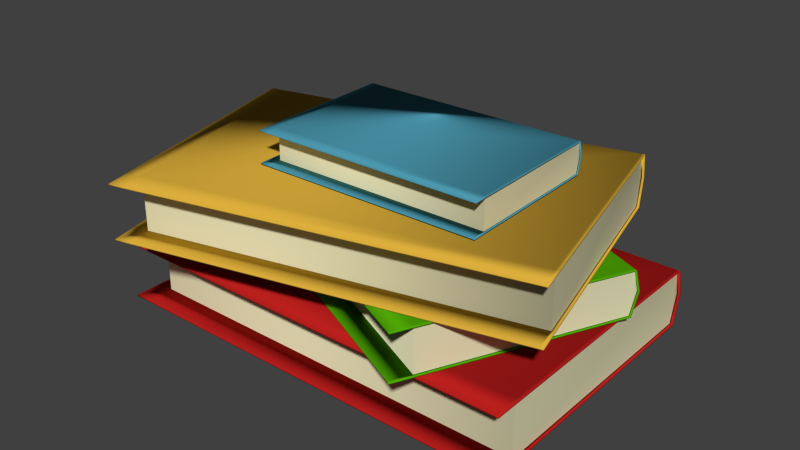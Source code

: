 # Source: books.blend  (saved by Blender 2.73.0; exported with 4.5.12 LTS)
import bpy
from mathutils import Matrix  # noqa: F401  (used for matrix-valued properties, if any)

bpy.ops.wm.read_factory_settings(use_empty=True)
scene = bpy.context.scene
scene.name = 'Scene'

# ---- collections
col_collection_1 = bpy.data.collections.new('Collection 1'); scene.collection.children.link(col_collection_1)

# ---- materials (node trees are filled in below, after node groups)
mat_cover4 = bpy.data.materials.new('Cover4')
mat_cover4.alpha_threshold = 0.0
mat_cover4.use_transparent_shadow = False
mat_cover4.diffuse_color = (0.07338, 0.3167, 0.4292, 1.0)
mat_cover4.roughness = 0.5
mat_paper = bpy.data.materials.new('Paper')
mat_paper.alpha_threshold = 0.0
mat_paper.use_transparent_shadow = False
mat_paper.diffuse_color = (0.8, 0.7592, 0.4845, 1.0)
mat_paper.roughness = 0.5
mat_cover3 = bpy.data.materials.new('Cover3')
mat_cover3.alpha_threshold = 0.0
mat_cover3.use_transparent_shadow = False
mat_cover3.diffuse_color = (0.723, 0.4281, 0.04583, 1.0)
mat_cover3.roughness = 0.5
mat_cover2 = bpy.data.materials.new('Cover2')
mat_cover2.alpha_threshold = 0.0
mat_cover2.use_transparent_shadow = False
mat_cover2.diffuse_color = (0.08062, 0.3844, 0.001981, 1.0)
mat_cover2.roughness = 0.5
mat_cover = bpy.data.materials.new('Cover')
mat_cover.alpha_threshold = 0.0
mat_cover.use_transparent_shadow = False
mat_cover.diffuse_color = (0.4869, 0.01443, 0.01272, 1.0)
mat_cover.roughness = 0.5

# ---- material node trees

# ---- world
world_world = bpy.data.worlds.new('World'); scene.world = world_world
world_world.color = (0.05088, 0.05088, 0.05088)
world_world.use_sun_shadow = False
world_world.sun_shadow_jitter_overblur = 0.0
world_world.cycles.sampling_method = 'MANUAL'
world_world.cycles.sample_map_resolution = 256

# ---- meshes
me_plane_003 = bpy.data.meshes.new('Plane.003')
me_plane_003.from_pydata([(-2.002, -1.0, 0.0), (1.0, -1.0, 0.0), (-2.002, 1.0, 0.0), (1.0, 1.0, 0.0), (-2.002, 1.053, 0.2069), (1.0, 1.053, 0.2069), (-2.002, 1.007, 0.3939), (1.0, 1.007, 0.3939), (-2.002, 1.007, 0.3939), (1.0, 1.007, 0.3939), (-2.002, -0.996, 0.3939), (1.0, -0.996, 0.3939), (-1.882, -1.0, 0.0), (-1.882, 1.0, 0.0), (-1.882, 1.053, 0.2069), (-1.882, 1.007, 0.3939), (-1.882, 1.007, 0.3939), (-1.882, -0.996, 0.3939), (0.9741, -1.0, 0.0), (0.9741, 1.0, 0.0), (0.9741, 1.053, 0.2069), (0.9741, 1.007, 0.3939), (0.9741, 1.007, 0.3939), (0.9741, -0.996, 0.3939), (-2.002, -0.7974, 0.3939), (1.0, -0.7974, 0.3939), (-1.882, -0.7974, 0.3939), (0.9741, -0.7974, 0.3939), (-2.002, -0.8011, 0.0), (1.0, -0.8011, 0.0), (-1.882, -0.8011, 0.0), (0.9741, -0.8011, 0.0), (-2.002, -1.0, -0.01), (1.0, -1.0, -0.01), (-2.002, 1.006, -0.007905), (1.0, 1.006, -0.007905), (-2.002, 1.063, 0.2069), (1.0, 1.063, 0.2069), (-2.002, 1.016, 0.3963), (1.0, 1.016, 0.3963), (-2.002, 1.007, 0.4039), (1.0, 1.007, 0.4039), (-2.002, -0.996, 0.4039), (1.0, -0.996, 0.4039), (-1.882, -1.0, -0.01), (-1.885, 1.006, -0.007421), (-1.886, 1.063, 0.2069), (-1.882, 1.016, 0.3963), (-1.887, 1.007, 0.4025), (-1.882, -0.996, 0.4039), (0.9741, -1.0, -0.01), (0.9775, 1.006, -0.007421), (0.9781, 1.063, 0.2069), (0.9741, 1.016, 0.3963), (0.9791, 1.007, 0.4025), (0.9741, -0.996, 0.4039), (-2.002, -0.7974, 0.4039), (1.0, -0.7974, 0.4039), (-1.884, -0.7997, 0.4033), (0.9764, -0.7997, 0.4033), (-2.002, -0.8011, -0.01), (1.0, -0.8011, -0.01), (-1.884, -0.8034, -0.009429), (0.9764, -0.8034, -0.009429)], [], [(31, 29, 3, 19), (19, 3, 5, 20), (20, 5, 7, 21), (21, 7, 9, 22), (27, 25, 11, 23), (24, 26, 17, 10), (6, 15, 16, 8), (4, 14, 15, 6), (2, 13, 14, 4), (28, 30, 13, 2), (26, 27, 23, 17), (15, 21, 22, 16), (14, 20, 21, 15), (13, 19, 20, 14), (30, 31, 19, 13), (16, 22, 27, 26), (8, 16, 26, 24), (22, 9, 25, 27), (12, 18, 31, 30), (0, 12, 30, 28), (18, 1, 29, 31), (30, 13, 14, 16, 26), (27, 31, 30, 26), (19, 31, 27, 22, 20), (51, 35, 61, 63), (52, 37, 35, 51), (53, 39, 37, 52), (54, 41, 39, 53), (55, 43, 57, 59), (42, 49, 58, 56), (40, 48, 47, 38), (38, 47, 46, 36), (36, 46, 45, 34), (34, 45, 62, 60), (49, 55, 59, 58), (48, 54, 53, 47), (47, 53, 52, 46), (46, 52, 51, 45), (45, 51, 63, 62), (58, 59, 54, 48), (56, 58, 48, 40), (59, 57, 41, 54), (62, 63, 50, 44), (60, 62, 44, 32), (63, 61, 33, 50), (58, 48, 46, 45, 62), (58, 62, 63, 59), (52, 54, 59, 63, 51), (0, 28, 60, 32), (1, 18, 50, 33), (3, 29, 61, 35), (2, 4, 36, 34), (5, 3, 35, 37), (4, 6, 38, 36), (7, 5, 37, 39), (6, 8, 40, 38), (9, 7, 39, 41), (10, 17, 49, 42), (8, 24, 56, 40), (11, 25, 57, 43), (12, 0, 32, 44), (17, 23, 55, 49), (18, 12, 44, 50), (23, 11, 43, 55), (24, 10, 42, 56), (25, 9, 41, 57), (28, 2, 34, 60), (29, 1, 33, 61), (16, 14, 46, 48), (20, 22, 54, 52)])
me_plane_003.polygons.foreach_set('use_smooth', [True] * 70)
me_plane_003.polygons.foreach_set('material_index', [0, 0, 0, 0, 0, 0, 0, 0, 0, 0, 0, 0, 0, 0, 0, 0, 0, 0, 0, 0, 0, 0, 0, 0, 0, 0, 0, 0, 0, 0, 0, 0, 0, 0, 0, 0, 0, 0, 0, 0, 0, 0, 0, 0, 0, 1, 1, 1, 0, 0, 0, 0, 0, 0, 0, 0, 0, 0, 0, 0, 0, 0, 0, 0, 0, 0, 0, 0, 0, 0])
_k = set([(26, 30), (27, 31), (58, 62), (59, 63)])
me_plane_003.attributes.new('sharp_edge', 'BOOLEAN', 'EDGE').data.foreach_set('value', [ (min(e.vertices), max(e.vertices)) in _k for e in me_plane_003.edges])
_uv = me_plane_003.uv_layers.new(name='UVMap')
_uv.uv.foreach_set('vector', [0.2967, 0.9956, 0.2967, 1.0, 0.0, 1.0, 0.0, 0.9957, 0.7291, 0.004317, 0.7291, 0.0, 0.7632, 0.0, 0.7632, 0.004317, 0.7632, 0.004317, 0.7632, 0.0, 0.794, 0.0, 0.794, 0.004317, 0.0, 0.0, 0.0, 0.0, 0.0, 0.0, 0.0, 0.0, 0.6291, 0.5043, 0.6291, 0.5, 0.6618, 0.5, 0.6618, 0.5043, 0.6291, 0.9999, 0.6291, 0.9798, 0.6618, 0.9798, 0.6618, 0.9999, 0.0, 0.0, 0.0, 0.0, 0.0, 0.0, 0.0, 0.0, 0.7632, 0.5, 0.7632, 0.4798, 0.794, 0.4798, 0.794, 0.5, 0.7291, 0.5, 0.7291, 0.4798, 0.7632, 0.4798, 0.7632, 0.5, 0.2967, 0.5, 0.2967, 0.5201, 9.829e-09, 0.5202, 2.949e-08, 0.5, 0.6291, 0.9798, 0.6291, 0.5043, 0.6618, 0.5043, 0.6618, 0.9798, 0.0, 0.0, 0.0, 0.0, 0.0, 0.0, 0.0, 0.0, 0.7632, 0.4798, 0.7632, 0.004317, 0.794, 0.004317, 0.794, 0.4798, 0.7291, 0.4798, 0.7291, 0.004317, 0.7632, 0.004317, 0.7632, 0.4798, 0.2967, 0.5201, 0.2967, 0.9956, 0.0, 0.9957, 9.829e-09, 0.5202, 0.3316, 0.9798, 0.3316, 0.5043, 0.6291, 0.5043, 0.6291, 0.9798, 0.3316, 0.9999, 0.3316, 0.9798, 0.6291, 0.9798, 0.6291, 0.9999, 0.3316, 0.5043, 0.3316, 0.5, 0.6291, 0.5, 0.6291, 0.5043, 0.3295, 0.5201, 0.3295, 0.9956, 0.2967, 0.9956, 0.2967, 0.5201, 0.3295, 0.5, 0.3295, 0.5201, 0.2967, 0.5201, 0.2967, 0.5, 0.3295, 0.9956, 0.3295, 1.0, 0.2967, 1.0, 0.2967, 0.9956, 1.0, 0.5, 1.0, 0.7999, 0.9659, 0.8088, 0.9351, 0.801, 0.9351, 0.5006, 0.8621, 4.963e-08, 0.927, 0.0, 0.927, 0.4755, 0.8621, 0.4755, 0.7288, 0.5104, 0.7288, 0.8103, 0.6638, 0.8097, 0.6638, 0.5093, 0.6947, 0.5015, 0.3317, 0.003743, 0.3316, 2.184e-07, 0.6296, 0.0, 0.63, 0.003926, 0.6936, 0.003654, 0.6936, 0.0, 0.7291, 4.977e-05, 0.729, 0.003793, 0.6624, 0.004361, 0.6624, 4.399e-05, 0.6936, 0.0, 0.6936, 0.003654, 0.001642, 0.4965, 0.001652, 0.5, 1.966e-08, 0.5, 1.966e-08, 0.4957, 0.3316, 0.4956, 0.3316, 0.5, 0.2989, 0.5, 0.2993, 0.496, 0.3316, 0.0, 0.3316, 0.02012, 0.2993, 0.01973, 0.2989, 4.844e-06, 0.001652, 4.875e-05, 0.001642, 0.01934, 0.0, 0.02017, 9.829e-09, 4.462e-05, 0.6624, 0.5, 0.6624, 0.4799, 0.6936, 0.4805, 0.6936, 0.4999, 0.6936, 0.4999, 0.6936, 0.4805, 0.729, 0.4805, 0.7291, 0.5, 0.3316, 0.5, 0.3317, 0.4804, 0.63, 0.4802, 0.6296, 0.5, 0.3316, 0.02012, 0.3316, 0.4956, 0.2993, 0.496, 0.2993, 0.01973, 0.001642, 0.01934, 0.001642, 0.4965, 1.966e-08, 0.4957, 0.0, 0.02017, 0.6624, 0.4799, 0.6624, 0.004361, 0.6936, 0.003654, 0.6936, 0.4805, 0.6936, 0.4805, 0.6936, 0.003654, 0.729, 0.003793, 0.729, 0.4805, 0.3317, 0.4804, 0.3317, 0.003743, 0.63, 0.003926, 0.63, 0.4802, 0.2993, 0.01973, 0.2993, 0.496, 0.001642, 0.4965, 0.001642, 0.01934, 0.2989, 4.844e-06, 0.2993, 0.01973, 0.001642, 0.01934, 0.001652, 4.875e-05, 0.2993, 0.496, 0.2989, 0.5, 0.001652, 0.5, 0.001642, 0.4965, 0.63, 0.4802, 0.63, 0.003926, 0.6624, 0.004317, 0.6624, 0.4798, 0.6296, 0.5, 0.63, 0.4802, 0.6624, 0.4798, 0.6624, 0.5, 0.63, 0.003926, 0.6296, 0.0, 0.6624, 7.94e-08, 0.6624, 0.004317, 0.9951, 0.0005883, 0.9951, 0.3014, 0.9628, 0.3107, 0.9275, 0.3013, 0.927, 0.0, 0.794, 0.0, 0.8621, 2.819e-06, 0.8621, 0.4763, 0.794, 0.4763, 0.9014, 0.5, 0.9336, 0.5093, 0.9336, 0.8101, 0.8656, 0.8107, 0.866, 0.5094, 0.7957, 0.8436, 0.7957, 0.8104, 0.7973, 0.8104, 0.7973, 0.8436, 0.3312, 0.5, 0.3312, 0.5043, 0.3295, 0.5043, 0.3295, 0.5, 0.799, 0.5105, 0.799, 0.8104, 0.7973, 0.8104, 0.7977, 0.5095, 0.7957, 0.5105, 0.7615, 0.5016, 0.7616, 0.5, 0.797, 0.5095, 0.8331, 0.5016, 0.799, 0.5105, 0.7977, 0.5095, 0.8331, 0.5, 0.7615, 0.5016, 0.7307, 0.5094, 0.7303, 0.5078, 0.7616, 0.5, 0.8639, 0.5094, 0.8331, 0.5016, 0.8331, 0.5, 0.8643, 0.5078, 0.7307, 0.5094, 0.7307, 0.5094, 0.7291, 0.5094, 0.7303, 0.5078, 0.8639, 0.5094, 0.8639, 0.5094, 0.8643, 0.5078, 0.8656, 0.5094, 0.9951, 0.5, 0.9951, 0.4798, 0.9967, 0.4798, 0.9967, 0.5, 0.7307, 0.5094, 0.7307, 0.8098, 0.7291, 0.8098, 0.7291, 0.5094, 0.8639, 0.8429, 0.8639, 0.8098, 0.8656, 0.8098, 0.8656, 0.8429, 0.3312, 0.9798, 0.3312, 1.0, 0.3295, 1.0, 0.3295, 0.9798, 0.9951, 0.4798, 0.9951, 0.004317, 0.9967, 0.004317, 0.9967, 0.4798, 0.3312, 0.5043, 0.3312, 0.9798, 0.3295, 0.9798, 0.3295, 0.5043, 0.9951, 0.004317, 0.9951, 0.0, 0.9967, 0.0, 0.9967, 0.004317, 0.7307, 0.8098, 0.7307, 0.8429, 0.7291, 0.8429, 0.7291, 0.8098, 0.8639, 0.8098, 0.8639, 0.5094, 0.8656, 0.5094, 0.8656, 0.8098, 0.7957, 0.8104, 0.7957, 0.5105, 0.797, 0.5095, 0.7973, 0.8104, 0.799, 0.8104, 0.799, 0.8436, 0.7973, 0.8436, 0.7973, 0.8104, 0.9351, 0.801, 0.9659, 0.8088, 0.9659, 0.8103, 0.9336, 0.801, 0.6947, 0.5015, 0.6638, 0.5093, 0.6624, 0.5093, 0.6947, 0.5])
me_plane_003.materials.append(mat_cover4)
me_plane_003.materials.append(mat_paper)
me_plane_003.use_remesh_preserve_volume = False
me_plane_003.use_remesh_preserve_attributes = False
me_plane_003.use_mirror_vertex_groups = False
me_plane_003.update()
me_plane_002 = bpy.data.meshes.new('Plane.002')
me_plane_002.from_pydata([(-2.002, -1.0, 0.0), (1.0, -1.0, 0.0), (-2.002, 1.0, 0.0), (1.0, 1.0, 0.0), (-2.002, 1.053, 0.2069), (1.0, 1.053, 0.2069), (-2.002, 1.007, 0.3939), (1.0, 1.007, 0.3939), (-2.002, 1.007, 0.3939), (1.0, 1.007, 0.3939), (-2.002, -0.996, 0.3939), (1.0, -0.996, 0.3939), (-1.882, -1.0, 0.0), (-1.882, 1.0, 0.0), (-1.882, 1.053, 0.2069), (-1.882, 1.007, 0.3939), (-1.882, 1.007, 0.3939), (-1.882, -0.996, 0.3939), (0.9741, -1.0, 0.0), (0.9741, 1.0, 0.0), (0.9741, 1.053, 0.2069), (0.9741, 1.007, 0.3939), (0.9741, 1.007, 0.3939), (0.9741, -0.996, 0.3939), (-2.002, -0.7974, 0.3939), (1.0, -0.7974, 0.3939), (-1.882, -0.7974, 0.3939), (0.9741, -0.7974, 0.3939), (-2.002, -0.8011, 0.0), (1.0, -0.8011, 0.0), (-1.882, -0.8011, 0.0), (0.9741, -0.8011, 0.0), (-2.002, -1.0, -0.01), (1.0, -1.0, -0.01), (-2.002, 1.006, -0.007905), (1.0, 1.006, -0.007905), (-2.002, 1.063, 0.2069), (1.0, 1.063, 0.2069), (-2.002, 1.016, 0.3963), (1.0, 1.016, 0.3963), (-2.002, 1.007, 0.4039), (1.0, 1.007, 0.4039), (-2.002, -0.996, 0.4039), (1.0, -0.996, 0.4039), (-1.882, -1.0, -0.01), (-1.885, 1.006, -0.007421), (-1.886, 1.063, 0.2069), (-1.882, 1.016, 0.3963), (-1.887, 1.007, 0.4025), (-1.882, -0.996, 0.4039), (0.9741, -1.0, -0.01), (0.9775, 1.006, -0.007421), (0.9781, 1.063, 0.2069), (0.9741, 1.016, 0.3963), (0.9791, 1.007, 0.4025), (0.9741, -0.996, 0.4039), (-2.002, -0.7974, 0.4039), (1.0, -0.7974, 0.4039), (-1.884, -0.7997, 0.4033), (0.9764, -0.7997, 0.4033), (-2.002, -0.8011, -0.01), (1.0, -0.8011, -0.01), (-1.884, -0.8034, -0.009429), (0.9764, -0.8034, -0.009429)], [], [(31, 29, 3, 19), (19, 3, 5, 20), (20, 5, 7, 21), (21, 7, 9, 22), (27, 25, 11, 23), (24, 26, 17, 10), (6, 15, 16, 8), (4, 14, 15, 6), (2, 13, 14, 4), (28, 30, 13, 2), (26, 27, 23, 17), (15, 21, 22, 16), (14, 20, 21, 15), (13, 19, 20, 14), (30, 31, 19, 13), (16, 22, 27, 26), (8, 16, 26, 24), (22, 9, 25, 27), (12, 18, 31, 30), (0, 12, 30, 28), (18, 1, 29, 31), (30, 13, 14, 16, 26), (27, 31, 30, 26), (19, 31, 27, 22, 20), (51, 35, 61, 63), (52, 37, 35, 51), (53, 39, 37, 52), (54, 41, 39, 53), (55, 43, 57, 59), (42, 49, 58, 56), (40, 48, 47, 38), (38, 47, 46, 36), (36, 46, 45, 34), (34, 45, 62, 60), (49, 55, 59, 58), (48, 54, 53, 47), (47, 53, 52, 46), (46, 52, 51, 45), (45, 51, 63, 62), (58, 59, 54, 48), (56, 58, 48, 40), (59, 57, 41, 54), (62, 63, 50, 44), (60, 62, 44, 32), (63, 61, 33, 50), (58, 48, 46, 45, 62), (58, 62, 63, 59), (52, 54, 59, 63, 51), (0, 28, 60, 32), (1, 18, 50, 33), (3, 29, 61, 35), (2, 4, 36, 34), (5, 3, 35, 37), (4, 6, 38, 36), (7, 5, 37, 39), (6, 8, 40, 38), (9, 7, 39, 41), (10, 17, 49, 42), (8, 24, 56, 40), (11, 25, 57, 43), (12, 0, 32, 44), (17, 23, 55, 49), (18, 12, 44, 50), (23, 11, 43, 55), (24, 10, 42, 56), (25, 9, 41, 57), (28, 2, 34, 60), (29, 1, 33, 61), (16, 14, 46, 48), (20, 22, 54, 52)])
me_plane_002.polygons.foreach_set('use_smooth', [True] * 70)
me_plane_002.polygons.foreach_set('material_index', [0, 0, 0, 0, 0, 0, 0, 0, 0, 0, 0, 0, 0, 0, 0, 0, 0, 0, 0, 0, 0, 0, 0, 0, 0, 0, 0, 0, 0, 0, 0, 0, 0, 0, 0, 0, 0, 0, 0, 0, 0, 0, 0, 0, 0, 1, 1, 1, 0, 0, 0, 0, 0, 0, 0, 0, 0, 0, 0, 0, 0, 0, 0, 0, 0, 0, 0, 0, 0, 0])
_k = set([(26, 30), (27, 31), (58, 62), (59, 63)])
me_plane_002.attributes.new('sharp_edge', 'BOOLEAN', 'EDGE').data.foreach_set('value', [ (min(e.vertices), max(e.vertices)) in _k for e in me_plane_002.edges])
_uv = me_plane_002.uv_layers.new(name='UVMap')
_uv.uv.foreach_set('vector', [0.2967, 0.9956, 0.2967, 1.0, 0.0, 1.0, 0.0, 0.9957, 0.7291, 0.004317, 0.7291, 0.0, 0.7632, 0.0, 0.7632, 0.004317, 0.7632, 0.004317, 0.7632, 0.0, 0.794, 0.0, 0.794, 0.004317, 0.0, 0.0, 0.0, 0.0, 0.0, 0.0, 0.0, 0.0, 0.6291, 0.5043, 0.6291, 0.5, 0.6618, 0.5, 0.6618, 0.5043, 0.6291, 0.9999, 0.6291, 0.9798, 0.6618, 0.9798, 0.6618, 0.9999, 0.0, 0.0, 0.0, 0.0, 0.0, 0.0, 0.0, 0.0, 0.7632, 0.5, 0.7632, 0.4798, 0.794, 0.4798, 0.794, 0.5, 0.7291, 0.5, 0.7291, 0.4798, 0.7632, 0.4798, 0.7632, 0.5, 0.2967, 0.5, 0.2967, 0.5201, 9.829e-09, 0.5202, 2.949e-08, 0.5, 0.6291, 0.9798, 0.6291, 0.5043, 0.6618, 0.5043, 0.6618, 0.9798, 0.0, 0.0, 0.0, 0.0, 0.0, 0.0, 0.0, 0.0, 0.7632, 0.4798, 0.7632, 0.004317, 0.794, 0.004317, 0.794, 0.4798, 0.7291, 0.4798, 0.7291, 0.004317, 0.7632, 0.004317, 0.7632, 0.4798, 0.2967, 0.5201, 0.2967, 0.9956, 0.0, 0.9957, 9.829e-09, 0.5202, 0.3316, 0.9798, 0.3316, 0.5043, 0.6291, 0.5043, 0.6291, 0.9798, 0.3316, 0.9999, 0.3316, 0.9798, 0.6291, 0.9798, 0.6291, 0.9999, 0.3316, 0.5043, 0.3316, 0.5, 0.6291, 0.5, 0.6291, 0.5043, 0.3295, 0.5201, 0.3295, 0.9956, 0.2967, 0.9956, 0.2967, 0.5201, 0.3295, 0.5, 0.3295, 0.5201, 0.2967, 0.5201, 0.2967, 0.5, 0.3295, 0.9956, 0.3295, 1.0, 0.2967, 1.0, 0.2967, 0.9956, 1.0, 0.5, 1.0, 0.7999, 0.9659, 0.8088, 0.9351, 0.801, 0.9351, 0.5006, 0.8621, 4.963e-08, 0.927, 0.0, 0.927, 0.4755, 0.8621, 0.4755, 0.7288, 0.5104, 0.7288, 0.8103, 0.6638, 0.8097, 0.6638, 0.5093, 0.6947, 0.5015, 0.3317, 0.003743, 0.3316, 2.184e-07, 0.6296, 0.0, 0.63, 0.003926, 0.6936, 0.003654, 0.6936, 0.0, 0.7291, 4.977e-05, 0.729, 0.003793, 0.6624, 0.004361, 0.6624, 4.399e-05, 0.6936, 0.0, 0.6936, 0.003654, 0.001642, 0.4965, 0.001652, 0.5, 1.966e-08, 0.5, 1.966e-08, 0.4957, 0.3316, 0.4956, 0.3316, 0.5, 0.2989, 0.5, 0.2993, 0.496, 0.3316, 0.0, 0.3316, 0.02012, 0.2993, 0.01973, 0.2989, 4.844e-06, 0.001652, 4.875e-05, 0.001642, 0.01934, 0.0, 0.02017, 9.829e-09, 4.462e-05, 0.6624, 0.5, 0.6624, 0.4799, 0.6936, 0.4805, 0.6936, 0.4999, 0.6936, 0.4999, 0.6936, 0.4805, 0.729, 0.4805, 0.7291, 0.5, 0.3316, 0.5, 0.3317, 0.4804, 0.63, 0.4802, 0.6296, 0.5, 0.3316, 0.02012, 0.3316, 0.4956, 0.2993, 0.496, 0.2993, 0.01973, 0.001642, 0.01934, 0.001642, 0.4965, 1.966e-08, 0.4957, 0.0, 0.02017, 0.6624, 0.4799, 0.6624, 0.004361, 0.6936, 0.003654, 0.6936, 0.4805, 0.6936, 0.4805, 0.6936, 0.003654, 0.729, 0.003793, 0.729, 0.4805, 0.3317, 0.4804, 0.3317, 0.003743, 0.63, 0.003926, 0.63, 0.4802, 0.2993, 0.01973, 0.2993, 0.496, 0.001642, 0.4965, 0.001642, 0.01934, 0.2989, 4.844e-06, 0.2993, 0.01973, 0.001642, 0.01934, 0.001652, 4.875e-05, 0.2993, 0.496, 0.2989, 0.5, 0.001652, 0.5, 0.001642, 0.4965, 0.63, 0.4802, 0.63, 0.003926, 0.6624, 0.004317, 0.6624, 0.4798, 0.6296, 0.5, 0.63, 0.4802, 0.6624, 0.4798, 0.6624, 0.5, 0.63, 0.003926, 0.6296, 0.0, 0.6624, 7.94e-08, 0.6624, 0.004317, 0.9951, 0.0005883, 0.9951, 0.3014, 0.9628, 0.3107, 0.9275, 0.3013, 0.927, 0.0, 0.794, 0.0, 0.8621, 2.819e-06, 0.8621, 0.4763, 0.794, 0.4763, 0.9014, 0.5, 0.9336, 0.5093, 0.9336, 0.8101, 0.8656, 0.8107, 0.866, 0.5094, 0.7957, 0.8436, 0.7957, 0.8104, 0.7973, 0.8104, 0.7973, 0.8436, 0.3312, 0.5, 0.3312, 0.5043, 0.3295, 0.5043, 0.3295, 0.5, 0.799, 0.5105, 0.799, 0.8104, 0.7973, 0.8104, 0.7977, 0.5095, 0.7957, 0.5105, 0.7615, 0.5016, 0.7616, 0.5, 0.797, 0.5095, 0.8331, 0.5016, 0.799, 0.5105, 0.7977, 0.5095, 0.8331, 0.5, 0.7615, 0.5016, 0.7307, 0.5094, 0.7303, 0.5078, 0.7616, 0.5, 0.8639, 0.5094, 0.8331, 0.5016, 0.8331, 0.5, 0.8643, 0.5078, 0.7307, 0.5094, 0.7307, 0.5094, 0.7291, 0.5094, 0.7303, 0.5078, 0.8639, 0.5094, 0.8639, 0.5094, 0.8643, 0.5078, 0.8656, 0.5094, 0.9951, 0.5, 0.9951, 0.4798, 0.9967, 0.4798, 0.9967, 0.5, 0.7307, 0.5094, 0.7307, 0.8098, 0.7291, 0.8098, 0.7291, 0.5094, 0.8639, 0.8429, 0.8639, 0.8098, 0.8656, 0.8098, 0.8656, 0.8429, 0.3312, 0.9798, 0.3312, 1.0, 0.3295, 1.0, 0.3295, 0.9798, 0.9951, 0.4798, 0.9951, 0.004317, 0.9967, 0.004317, 0.9967, 0.4798, 0.3312, 0.5043, 0.3312, 0.9798, 0.3295, 0.9798, 0.3295, 0.5043, 0.9951, 0.004317, 0.9951, 0.0, 0.9967, 0.0, 0.9967, 0.004317, 0.7307, 0.8098, 0.7307, 0.8429, 0.7291, 0.8429, 0.7291, 0.8098, 0.8639, 0.8098, 0.8639, 0.5094, 0.8656, 0.5094, 0.8656, 0.8098, 0.7957, 0.8104, 0.7957, 0.5105, 0.797, 0.5095, 0.7973, 0.8104, 0.799, 0.8104, 0.799, 0.8436, 0.7973, 0.8436, 0.7973, 0.8104, 0.9351, 0.801, 0.9659, 0.8088, 0.9659, 0.8103, 0.9336, 0.801, 0.6947, 0.5015, 0.6638, 0.5093, 0.6624, 0.5093, 0.6947, 0.5])
me_plane_002.materials.append(mat_cover3)
me_plane_002.materials.append(mat_paper)
me_plane_002.use_remesh_preserve_volume = False
me_plane_002.use_remesh_preserve_attributes = False
me_plane_002.use_mirror_vertex_groups = False
me_plane_002.update()
me_plane_001 = bpy.data.meshes.new('Plane.001')
me_plane_001.from_pydata([(-2.002, -1.0, 0.0), (1.0, -1.0, 0.0), (-2.002, 1.0, 0.0), (1.0, 1.0, 0.0), (-2.002, 1.053, 0.2069), (1.0, 1.053, 0.2069), (-2.002, 1.007, 0.3939), (1.0, 1.007, 0.3939), (-2.002, 1.007, 0.3939), (1.0, 1.007, 0.3939), (-2.002, -0.996, 0.3939), (1.0, -0.996, 0.3939), (-1.882, -1.0, 0.0), (-1.882, 1.0, 0.0), (-1.882, 1.053, 0.2069), (-1.882, 1.007, 0.3939), (-1.882, 1.007, 0.3939), (-1.882, -0.996, 0.3939), (0.9741, -1.0, 0.0), (0.9741, 1.0, 0.0), (0.9741, 1.053, 0.2069), (0.9741, 1.007, 0.3939), (0.9741, 1.007, 0.3939), (0.9741, -0.996, 0.3939), (-2.002, -0.7974, 0.3939), (1.0, -0.7974, 0.3939), (-1.882, -0.7974, 0.3939), (0.9741, -0.7974, 0.3939), (-2.002, -0.8011, 0.0), (1.0, -0.8011, 0.0), (-1.882, -0.8011, 0.0), (0.9741, -0.8011, 0.0), (-2.002, -1.0, -0.01), (1.0, -1.0, -0.01), (-2.002, 1.006, -0.007905), (1.0, 1.006, -0.007905), (-2.002, 1.063, 0.2069), (1.0, 1.063, 0.2069), (-2.002, 1.016, 0.3963), (1.0, 1.016, 0.3963), (-2.002, 1.007, 0.4039), (1.0, 1.007, 0.4039), (-2.002, -0.996, 0.4039), (1.0, -0.996, 0.4039), (-1.882, -1.0, -0.01), (-1.885, 1.006, -0.007421), (-1.886, 1.063, 0.2069), (-1.882, 1.016, 0.3963), (-1.887, 1.007, 0.4025), (-1.882, -0.996, 0.4039), (0.9741, -1.0, -0.01), (0.9775, 1.006, -0.007421), (0.9781, 1.063, 0.2069), (0.9741, 1.016, 0.3963), (0.9791, 1.007, 0.4025), (0.9741, -0.996, 0.4039), (-2.002, -0.7974, 0.4039), (1.0, -0.7974, 0.4039), (-1.884, -0.7997, 0.4033), (0.9764, -0.7997, 0.4033), (-2.002, -0.8011, -0.01), (1.0, -0.8011, -0.01), (-1.884, -0.8034, -0.009429), (0.9764, -0.8034, -0.009429)], [], [(31, 29, 3, 19), (19, 3, 5, 20), (20, 5, 7, 21), (21, 7, 9, 22), (27, 25, 11, 23), (24, 26, 17, 10), (6, 15, 16, 8), (4, 14, 15, 6), (2, 13, 14, 4), (28, 30, 13, 2), (26, 27, 23, 17), (15, 21, 22, 16), (14, 20, 21, 15), (13, 19, 20, 14), (30, 31, 19, 13), (16, 22, 27, 26), (8, 16, 26, 24), (22, 9, 25, 27), (12, 18, 31, 30), (0, 12, 30, 28), (18, 1, 29, 31), (30, 13, 14, 16, 26), (27, 31, 30, 26), (19, 31, 27, 22, 20), (51, 35, 61, 63), (52, 37, 35, 51), (53, 39, 37, 52), (54, 41, 39, 53), (55, 43, 57, 59), (42, 49, 58, 56), (40, 48, 47, 38), (38, 47, 46, 36), (36, 46, 45, 34), (34, 45, 62, 60), (49, 55, 59, 58), (48, 54, 53, 47), (47, 53, 52, 46), (46, 52, 51, 45), (45, 51, 63, 62), (58, 59, 54, 48), (56, 58, 48, 40), (59, 57, 41, 54), (62, 63, 50, 44), (60, 62, 44, 32), (63, 61, 33, 50), (58, 48, 46, 45, 62), (58, 62, 63, 59), (52, 54, 59, 63, 51), (0, 28, 60, 32), (1, 18, 50, 33), (3, 29, 61, 35), (2, 4, 36, 34), (5, 3, 35, 37), (4, 6, 38, 36), (7, 5, 37, 39), (6, 8, 40, 38), (9, 7, 39, 41), (10, 17, 49, 42), (8, 24, 56, 40), (11, 25, 57, 43), (12, 0, 32, 44), (17, 23, 55, 49), (18, 12, 44, 50), (23, 11, 43, 55), (24, 10, 42, 56), (25, 9, 41, 57), (28, 2, 34, 60), (29, 1, 33, 61), (16, 14, 46, 48), (20, 22, 54, 52)])
me_plane_001.polygons.foreach_set('use_smooth', [True] * 70)
me_plane_001.polygons.foreach_set('material_index', [0, 0, 0, 0, 0, 0, 0, 0, 0, 0, 0, 0, 0, 0, 0, 0, 0, 0, 0, 0, 0, 0, 0, 0, 0, 0, 0, 0, 0, 0, 0, 0, 0, 0, 0, 0, 0, 0, 0, 0, 0, 0, 0, 0, 0, 1, 1, 1, 0, 0, 0, 0, 0, 0, 0, 0, 0, 0, 0, 0, 0, 0, 0, 0, 0, 0, 0, 0, 0, 0])
_k = set([(26, 30), (27, 31), (58, 62), (59, 63)])
me_plane_001.attributes.new('sharp_edge', 'BOOLEAN', 'EDGE').data.foreach_set('value', [ (min(e.vertices), max(e.vertices)) in _k for e in me_plane_001.edges])
_uv = me_plane_001.uv_layers.new(name='UVMap')
_uv.uv.foreach_set('vector', [0.2967, 0.9956, 0.2967, 1.0, 0.0, 1.0, 0.0, 0.9957, 0.7291, 0.004317, 0.7291, 0.0, 0.7632, 0.0, 0.7632, 0.004317, 0.7632, 0.004317, 0.7632, 0.0, 0.794, 0.0, 0.794, 0.004317, 0.0, 0.0, 0.0, 0.0, 0.0, 0.0, 0.0, 0.0, 0.6291, 0.5043, 0.6291, 0.5, 0.6618, 0.5, 0.6618, 0.5043, 0.6291, 0.9999, 0.6291, 0.9798, 0.6618, 0.9798, 0.6618, 0.9999, 0.0, 0.0, 0.0, 0.0, 0.0, 0.0, 0.0, 0.0, 0.7632, 0.5, 0.7632, 0.4798, 0.794, 0.4798, 0.794, 0.5, 0.7291, 0.5, 0.7291, 0.4798, 0.7632, 0.4798, 0.7632, 0.5, 0.2967, 0.5, 0.2967, 0.5201, 9.829e-09, 0.5202, 2.949e-08, 0.5, 0.6291, 0.9798, 0.6291, 0.5043, 0.6618, 0.5043, 0.6618, 0.9798, 0.0, 0.0, 0.0, 0.0, 0.0, 0.0, 0.0, 0.0, 0.7632, 0.4798, 0.7632, 0.004317, 0.794, 0.004317, 0.794, 0.4798, 0.7291, 0.4798, 0.7291, 0.004317, 0.7632, 0.004317, 0.7632, 0.4798, 0.2967, 0.5201, 0.2967, 0.9956, 0.0, 0.9957, 9.829e-09, 0.5202, 0.3316, 0.9798, 0.3316, 0.5043, 0.6291, 0.5043, 0.6291, 0.9798, 0.3316, 0.9999, 0.3316, 0.9798, 0.6291, 0.9798, 0.6291, 0.9999, 0.3316, 0.5043, 0.3316, 0.5, 0.6291, 0.5, 0.6291, 0.5043, 0.3295, 0.5201, 0.3295, 0.9956, 0.2967, 0.9956, 0.2967, 0.5201, 0.3295, 0.5, 0.3295, 0.5201, 0.2967, 0.5201, 0.2967, 0.5, 0.3295, 0.9956, 0.3295, 1.0, 0.2967, 1.0, 0.2967, 0.9956, 1.0, 0.5, 1.0, 0.7999, 0.9659, 0.8088, 0.9351, 0.801, 0.9351, 0.5006, 0.8621, 4.963e-08, 0.927, 0.0, 0.927, 0.4755, 0.8621, 0.4755, 0.7288, 0.5104, 0.7288, 0.8103, 0.6638, 0.8097, 0.6638, 0.5093, 0.6947, 0.5015, 0.3317, 0.003743, 0.3316, 2.184e-07, 0.6296, 0.0, 0.63, 0.003926, 0.6936, 0.003654, 0.6936, 0.0, 0.7291, 4.977e-05, 0.729, 0.003793, 0.6624, 0.004361, 0.6624, 4.399e-05, 0.6936, 0.0, 0.6936, 0.003654, 0.001642, 0.4965, 0.001652, 0.5, 1.966e-08, 0.5, 1.966e-08, 0.4957, 0.3316, 0.4956, 0.3316, 0.5, 0.2989, 0.5, 0.2993, 0.496, 0.3316, 0.0, 0.3316, 0.02012, 0.2993, 0.01973, 0.2989, 4.844e-06, 0.001652, 4.875e-05, 0.001642, 0.01934, 0.0, 0.02017, 9.829e-09, 4.462e-05, 0.6624, 0.5, 0.6624, 0.4799, 0.6936, 0.4805, 0.6936, 0.4999, 0.6936, 0.4999, 0.6936, 0.4805, 0.729, 0.4805, 0.7291, 0.5, 0.3316, 0.5, 0.3317, 0.4804, 0.63, 0.4802, 0.6296, 0.5, 0.3316, 0.02012, 0.3316, 0.4956, 0.2993, 0.496, 0.2993, 0.01973, 0.001642, 0.01934, 0.001642, 0.4965, 1.966e-08, 0.4957, 0.0, 0.02017, 0.6624, 0.4799, 0.6624, 0.004361, 0.6936, 0.003654, 0.6936, 0.4805, 0.6936, 0.4805, 0.6936, 0.003654, 0.729, 0.003793, 0.729, 0.4805, 0.3317, 0.4804, 0.3317, 0.003743, 0.63, 0.003926, 0.63, 0.4802, 0.2993, 0.01973, 0.2993, 0.496, 0.001642, 0.4965, 0.001642, 0.01934, 0.2989, 4.844e-06, 0.2993, 0.01973, 0.001642, 0.01934, 0.001652, 4.875e-05, 0.2993, 0.496, 0.2989, 0.5, 0.001652, 0.5, 0.001642, 0.4965, 0.63, 0.4802, 0.63, 0.003926, 0.6624, 0.004317, 0.6624, 0.4798, 0.6296, 0.5, 0.63, 0.4802, 0.6624, 0.4798, 0.6624, 0.5, 0.63, 0.003926, 0.6296, 0.0, 0.6624, 7.94e-08, 0.6624, 0.004317, 0.9951, 0.0005883, 0.9951, 0.3014, 0.9628, 0.3107, 0.9275, 0.3013, 0.927, 0.0, 0.794, 0.0, 0.8621, 2.819e-06, 0.8621, 0.4763, 0.794, 0.4763, 0.9014, 0.5, 0.9336, 0.5093, 0.9336, 0.8101, 0.8656, 0.8107, 0.866, 0.5094, 0.7957, 0.8436, 0.7957, 0.8104, 0.7973, 0.8104, 0.7973, 0.8436, 0.3312, 0.5, 0.3312, 0.5043, 0.3295, 0.5043, 0.3295, 0.5, 0.799, 0.5105, 0.799, 0.8104, 0.7973, 0.8104, 0.7977, 0.5095, 0.7957, 0.5105, 0.7615, 0.5016, 0.7616, 0.5, 0.797, 0.5095, 0.8331, 0.5016, 0.799, 0.5105, 0.7977, 0.5095, 0.8331, 0.5, 0.7615, 0.5016, 0.7307, 0.5094, 0.7303, 0.5078, 0.7616, 0.5, 0.8639, 0.5094, 0.8331, 0.5016, 0.8331, 0.5, 0.8643, 0.5078, 0.7307, 0.5094, 0.7307, 0.5094, 0.7291, 0.5094, 0.7303, 0.5078, 0.8639, 0.5094, 0.8639, 0.5094, 0.8643, 0.5078, 0.8656, 0.5094, 0.9951, 0.5, 0.9951, 0.4798, 0.9967, 0.4798, 0.9967, 0.5, 0.7307, 0.5094, 0.7307, 0.8098, 0.7291, 0.8098, 0.7291, 0.5094, 0.8639, 0.8429, 0.8639, 0.8098, 0.8656, 0.8098, 0.8656, 0.8429, 0.3312, 0.9798, 0.3312, 1.0, 0.3295, 1.0, 0.3295, 0.9798, 0.9951, 0.4798, 0.9951, 0.004317, 0.9967, 0.004317, 0.9967, 0.4798, 0.3312, 0.5043, 0.3312, 0.9798, 0.3295, 0.9798, 0.3295, 0.5043, 0.9951, 0.004317, 0.9951, 0.0, 0.9967, 0.0, 0.9967, 0.004317, 0.7307, 0.8098, 0.7307, 0.8429, 0.7291, 0.8429, 0.7291, 0.8098, 0.8639, 0.8098, 0.8639, 0.5094, 0.8656, 0.5094, 0.8656, 0.8098, 0.7957, 0.8104, 0.7957, 0.5105, 0.797, 0.5095, 0.7973, 0.8104, 0.799, 0.8104, 0.799, 0.8436, 0.7973, 0.8436, 0.7973, 0.8104, 0.9351, 0.801, 0.9659, 0.8088, 0.9659, 0.8103, 0.9336, 0.801, 0.6947, 0.5015, 0.6638, 0.5093, 0.6624, 0.5093, 0.6947, 0.5])
me_plane_001.materials.append(mat_cover2)
me_plane_001.materials.append(mat_paper)
me_plane_001.use_remesh_preserve_volume = False
me_plane_001.use_remesh_preserve_attributes = False
me_plane_001.use_mirror_vertex_groups = False
me_plane_001.update()
me_plane = bpy.data.meshes.new('Plane')
me_plane.from_pydata([(-2.002, -1.0, 0.0), (1.0, -1.0, 0.0), (-2.002, 1.0, 0.0), (1.0, 1.0, 0.0), (-2.002, 1.053, 0.2069), (1.0, 1.053, 0.2069), (-2.002, 1.007, 0.3939), (1.0, 1.007, 0.3939), (-2.002, 1.007, 0.3939), (1.0, 1.007, 0.3939), (-2.002, -0.996, 0.3939), (1.0, -0.996, 0.3939), (-1.882, -1.0, 0.0), (-1.882, 1.0, 0.0), (-1.882, 1.053, 0.2069), (-1.882, 1.007, 0.3939), (-1.882, 1.007, 0.3939), (-1.882, -0.996, 0.3939), (0.9741, -1.0, 0.0), (0.9741, 1.0, 0.0), (0.9741, 1.053, 0.2069), (0.9741, 1.007, 0.3939), (0.9741, 1.007, 0.3939), (0.9741, -0.996, 0.3939), (-2.002, -0.7974, 0.3939), (1.0, -0.7974, 0.3939), (-1.882, -0.7974, 0.3939), (0.9741, -0.7974, 0.3939), (-2.002, -0.8011, 0.0), (1.0, -0.8011, 0.0), (-1.882, -0.8011, 0.0), (0.9741, -0.8011, 0.0), (-2.002, -1.0, -0.01), (1.0, -1.0, -0.01), (-2.002, 1.006, -0.007905), (1.0, 1.006, -0.007905), (-2.002, 1.063, 0.2069), (1.0, 1.063, 0.2069), (-2.002, 1.016, 0.3963), (1.0, 1.016, 0.3963), (-2.002, 1.007, 0.4039), (1.0, 1.007, 0.4039), (-2.002, -0.996, 0.4039), (1.0, -0.996, 0.4039), (-1.882, -1.0, -0.01), (-1.885, 1.006, -0.007421), (-1.886, 1.063, 0.2069), (-1.882, 1.016, 0.3963), (-1.887, 1.007, 0.4025), (-1.882, -0.996, 0.4039), (0.9741, -1.0, -0.01), (0.9775, 1.006, -0.007421), (0.9781, 1.063, 0.2069), (0.9741, 1.016, 0.3963), (0.9791, 1.007, 0.4025), (0.9741, -0.996, 0.4039), (-2.002, -0.7974, 0.4039), (1.0, -0.7974, 0.4039), (-1.884, -0.7997, 0.4033), (0.9764, -0.7997, 0.4033), (-2.002, -0.8011, -0.01), (1.0, -0.8011, -0.01), (-1.884, -0.8034, -0.009429), (0.9764, -0.8034, -0.009429)], [], [(31, 29, 3, 19), (19, 3, 5, 20), (20, 5, 7, 21), (21, 7, 9, 22), (27, 25, 11, 23), (24, 26, 17, 10), (6, 15, 16, 8), (4, 14, 15, 6), (2, 13, 14, 4), (28, 30, 13, 2), (26, 27, 23, 17), (15, 21, 22, 16), (14, 20, 21, 15), (13, 19, 20, 14), (30, 31, 19, 13), (16, 22, 27, 26), (8, 16, 26, 24), (22, 9, 25, 27), (12, 18, 31, 30), (0, 12, 30, 28), (18, 1, 29, 31), (30, 13, 14, 16, 26), (27, 31, 30, 26), (19, 31, 27, 22, 20), (51, 35, 61, 63), (52, 37, 35, 51), (53, 39, 37, 52), (54, 41, 39, 53), (55, 43, 57, 59), (42, 49, 58, 56), (40, 48, 47, 38), (38, 47, 46, 36), (36, 46, 45, 34), (34, 45, 62, 60), (49, 55, 59, 58), (48, 54, 53, 47), (47, 53, 52, 46), (46, 52, 51, 45), (45, 51, 63, 62), (58, 59, 54, 48), (56, 58, 48, 40), (59, 57, 41, 54), (62, 63, 50, 44), (60, 62, 44, 32), (63, 61, 33, 50), (58, 48, 46, 45, 62), (58, 62, 63, 59), (52, 54, 59, 63, 51), (0, 28, 60, 32), (1, 18, 50, 33), (3, 29, 61, 35), (2, 4, 36, 34), (5, 3, 35, 37), (4, 6, 38, 36), (7, 5, 37, 39), (6, 8, 40, 38), (9, 7, 39, 41), (10, 17, 49, 42), (8, 24, 56, 40), (11, 25, 57, 43), (12, 0, 32, 44), (17, 23, 55, 49), (18, 12, 44, 50), (23, 11, 43, 55), (24, 10, 42, 56), (25, 9, 41, 57), (28, 2, 34, 60), (29, 1, 33, 61), (16, 14, 46, 48), (20, 22, 54, 52)])
me_plane.polygons.foreach_set('use_smooth', [True] * 70)
me_plane.polygons.foreach_set('material_index', [0, 0, 0, 0, 0, 0, 0, 0, 0, 0, 0, 0, 0, 0, 0, 0, 0, 0, 0, 0, 0, 0, 0, 0, 0, 0, 0, 0, 0, 0, 0, 0, 0, 0, 0, 0, 0, 0, 0, 0, 0, 0, 0, 0, 0, 1, 1, 1, 0, 0, 0, 0, 0, 0, 0, 0, 0, 0, 0, 0, 0, 0, 0, 0, 0, 0, 0, 0, 0, 0])
_k = set([(26, 30), (27, 31), (58, 62), (59, 63)])
me_plane.attributes.new('sharp_edge', 'BOOLEAN', 'EDGE').data.foreach_set('value', [ (min(e.vertices), max(e.vertices)) in _k for e in me_plane.edges])
_uv = me_plane.uv_layers.new(name='UVMap')
_uv.uv.foreach_set('vector', [0.2967, 0.9956, 0.2967, 1.0, 0.0, 1.0, 0.0, 0.9957, 0.7291, 0.004317, 0.7291, 0.0, 0.7632, 0.0, 0.7632, 0.004317, 0.7632, 0.004317, 0.7632, 0.0, 0.794, 0.0, 0.794, 0.004317, 0.0, 0.0, 0.0, 0.0, 0.0, 0.0, 0.0, 0.0, 0.6291, 0.5043, 0.6291, 0.5, 0.6618, 0.5, 0.6618, 0.5043, 0.6291, 0.9999, 0.6291, 0.9798, 0.6618, 0.9798, 0.6618, 0.9999, 0.0, 0.0, 0.0, 0.0, 0.0, 0.0, 0.0, 0.0, 0.7632, 0.5, 0.7632, 0.4798, 0.794, 0.4798, 0.794, 0.5, 0.7291, 0.5, 0.7291, 0.4798, 0.7632, 0.4798, 0.7632, 0.5, 0.2967, 0.5, 0.2967, 0.5201, 9.829e-09, 0.5202, 2.949e-08, 0.5, 0.6291, 0.9798, 0.6291, 0.5043, 0.6618, 0.5043, 0.6618, 0.9798, 0.0, 0.0, 0.0, 0.0, 0.0, 0.0, 0.0, 0.0, 0.7632, 0.4798, 0.7632, 0.004317, 0.794, 0.004317, 0.794, 0.4798, 0.7291, 0.4798, 0.7291, 0.004317, 0.7632, 0.004317, 0.7632, 0.4798, 0.2967, 0.5201, 0.2967, 0.9956, 0.0, 0.9957, 9.829e-09, 0.5202, 0.3316, 0.9798, 0.3316, 0.5043, 0.6291, 0.5043, 0.6291, 0.9798, 0.3316, 0.9999, 0.3316, 0.9798, 0.6291, 0.9798, 0.6291, 0.9999, 0.3316, 0.5043, 0.3316, 0.5, 0.6291, 0.5, 0.6291, 0.5043, 0.3295, 0.5201, 0.3295, 0.9956, 0.2967, 0.9956, 0.2967, 0.5201, 0.3295, 0.5, 0.3295, 0.5201, 0.2967, 0.5201, 0.2967, 0.5, 0.3295, 0.9956, 0.3295, 1.0, 0.2967, 1.0, 0.2967, 0.9956, 1.0, 0.5, 1.0, 0.7999, 0.9659, 0.8088, 0.9351, 0.801, 0.9351, 0.5006, 0.8621, 4.963e-08, 0.927, 0.0, 0.927, 0.4755, 0.8621, 0.4755, 0.7288, 0.5104, 0.7288, 0.8103, 0.6638, 0.8097, 0.6638, 0.5093, 0.6947, 0.5015, 0.3317, 0.003743, 0.3316, 2.184e-07, 0.6296, 0.0, 0.63, 0.003926, 0.6936, 0.003654, 0.6936, 0.0, 0.7291, 4.977e-05, 0.729, 0.003793, 0.6624, 0.004361, 0.6624, 4.399e-05, 0.6936, 0.0, 0.6936, 0.003654, 0.001642, 0.4965, 0.001652, 0.5, 1.966e-08, 0.5, 1.966e-08, 0.4957, 0.3316, 0.4956, 0.3316, 0.5, 0.2989, 0.5, 0.2993, 0.496, 0.3316, 0.0, 0.3316, 0.02012, 0.2993, 0.01973, 0.2989, 4.844e-06, 0.001652, 4.875e-05, 0.001642, 0.01934, 0.0, 0.02017, 9.829e-09, 4.462e-05, 0.6624, 0.5, 0.6624, 0.4799, 0.6936, 0.4805, 0.6936, 0.4999, 0.6936, 0.4999, 0.6936, 0.4805, 0.729, 0.4805, 0.7291, 0.5, 0.3316, 0.5, 0.3317, 0.4804, 0.63, 0.4802, 0.6296, 0.5, 0.3316, 0.02012, 0.3316, 0.4956, 0.2993, 0.496, 0.2993, 0.01973, 0.001642, 0.01934, 0.001642, 0.4965, 1.966e-08, 0.4957, 0.0, 0.02017, 0.6624, 0.4799, 0.6624, 0.004361, 0.6936, 0.003654, 0.6936, 0.4805, 0.6936, 0.4805, 0.6936, 0.003654, 0.729, 0.003793, 0.729, 0.4805, 0.3317, 0.4804, 0.3317, 0.003743, 0.63, 0.003926, 0.63, 0.4802, 0.2993, 0.01973, 0.2993, 0.496, 0.001642, 0.4965, 0.001642, 0.01934, 0.2989, 4.844e-06, 0.2993, 0.01973, 0.001642, 0.01934, 0.001652, 4.875e-05, 0.2993, 0.496, 0.2989, 0.5, 0.001652, 0.5, 0.001642, 0.4965, 0.63, 0.4802, 0.63, 0.003926, 0.6624, 0.004317, 0.6624, 0.4798, 0.6296, 0.5, 0.63, 0.4802, 0.6624, 0.4798, 0.6624, 0.5, 0.63, 0.003926, 0.6296, 0.0, 0.6624, 7.94e-08, 0.6624, 0.004317, 0.9951, 0.0005883, 0.9951, 0.3014, 0.9628, 0.3107, 0.9275, 0.3013, 0.927, 0.0, 0.794, 0.0, 0.8621, 2.819e-06, 0.8621, 0.4763, 0.794, 0.4763, 0.9014, 0.5, 0.9336, 0.5093, 0.9336, 0.8101, 0.8656, 0.8107, 0.866, 0.5094, 0.7957, 0.8436, 0.7957, 0.8104, 0.7973, 0.8104, 0.7973, 0.8436, 0.3312, 0.5, 0.3312, 0.5043, 0.3295, 0.5043, 0.3295, 0.5, 0.799, 0.5105, 0.799, 0.8104, 0.7973, 0.8104, 0.7977, 0.5095, 0.7957, 0.5105, 0.7615, 0.5016, 0.7616, 0.5, 0.797, 0.5095, 0.8331, 0.5016, 0.799, 0.5105, 0.7977, 0.5095, 0.8331, 0.5, 0.7615, 0.5016, 0.7307, 0.5094, 0.7303, 0.5078, 0.7616, 0.5, 0.8639, 0.5094, 0.8331, 0.5016, 0.8331, 0.5, 0.8643, 0.5078, 0.7307, 0.5094, 0.7307, 0.5094, 0.7291, 0.5094, 0.7303, 0.5078, 0.8639, 0.5094, 0.8639, 0.5094, 0.8643, 0.5078, 0.8656, 0.5094, 0.9951, 0.5, 0.9951, 0.4798, 0.9967, 0.4798, 0.9967, 0.5, 0.7307, 0.5094, 0.7307, 0.8098, 0.7291, 0.8098, 0.7291, 0.5094, 0.8639, 0.8429, 0.8639, 0.8098, 0.8656, 0.8098, 0.8656, 0.8429, 0.3312, 0.9798, 0.3312, 1.0, 0.3295, 1.0, 0.3295, 0.9798, 0.9951, 0.4798, 0.9951, 0.004317, 0.9967, 0.004317, 0.9967, 0.4798, 0.3312, 0.5043, 0.3312, 0.9798, 0.3295, 0.9798, 0.3295, 0.5043, 0.9951, 0.004317, 0.9951, 0.0, 0.9967, 0.0, 0.9967, 0.004317, 0.7307, 0.8098, 0.7307, 0.8429, 0.7291, 0.8429, 0.7291, 0.8098, 0.8639, 0.8098, 0.8639, 0.5094, 0.8656, 0.5094, 0.8656, 0.8098, 0.7957, 0.8104, 0.7957, 0.5105, 0.797, 0.5095, 0.7973, 0.8104, 0.799, 0.8104, 0.799, 0.8436, 0.7973, 0.8436, 0.7973, 0.8104, 0.9351, 0.801, 0.9659, 0.8088, 0.9659, 0.8103, 0.9336, 0.801, 0.6947, 0.5015, 0.6638, 0.5093, 0.6624, 0.5093, 0.6947, 0.5])
me_plane.materials.append(mat_cover)
me_plane.materials.append(mat_paper)
me_plane.use_remesh_preserve_volume = False
me_plane.use_remesh_preserve_attributes = False
me_plane.use_mirror_vertex_groups = False
me_plane.update()

# ---- objects
ob_book_4 = bpy.data.objects.new('Book_4', me_plane_003)
ob_book_3 = bpy.data.objects.new('Book_3', me_plane_002)
ob_book_2 = bpy.data.objects.new('Book_2', me_plane_001)
ob_book_1 = bpy.data.objects.new('Book_1', me_plane)

# ---- transforms, parenting, visibility, modifiers, constraints
ob_book_4.location = (0.0, 3.007, 0.5786)
ob_book_4.rotation_euler = (0.0, -0.0, 0.0186)
ob_book_4.scale = (0.2668, 0.2668, 0.2668)
ob_book_4.lineart.crease_threshold = 0.0
ob_book_3.location = (0.0, 3.007, 0.3857)
ob_book_3.rotation_euler = (0.0, -0.0, 0.2404)
ob_book_3.scale = (0.4563, 0.4563, 0.4563)
ob_book_3.lineart.crease_threshold = 0.0
ob_book_2.location = (0.0, 3.007, 0.2193)
ob_book_2.rotation_euler = (0.0, -0.0, -0.434)
ob_book_2.scale = (0.3939, 0.3939, 0.3939)
ob_book_2.lineart.crease_threshold = 0.0
ob_book_1.location = (0.0, 3.057, 0.009853)
ob_book_1.scale = (0.5, 0.5, 0.5)
ob_book_1.lineart.crease_threshold = 0.0

# ---- collection membership
col_collection_1.objects.link(ob_book_4)
col_collection_1.objects.link(ob_book_3)
col_collection_1.objects.link(ob_book_2)
col_collection_1.objects.link(ob_book_1)

# ---- scene / render settings (as saved in the file)
scene.frame_start = 1; scene.frame_end = 250; scene.frame_set(1)
scene.render.engine = 'BLENDER_EEVEE_NEXT'
scene.render.resolution_x = 3840
scene.render.resolution_y = 2160
scene.render.resolution_percentage = 50
scene.render.dither_intensity = 0.0
scene.cycles.use_denoising = False
scene.cycles.samples = 10
scene.cycles.sampling_pattern = 'TABULATED_SOBOL'
scene.cycles.light_sampling_threshold = 0.0
scene.cycles.use_adaptive_sampling = False
scene.cycles.use_light_tree = False
scene.cycles.blur_glossy = 0.0
scene.cycles.pixel_filter_type = 'GAUSSIAN'
scene.cycles.sample_clamp_indirect = 0.0
scene.view_settings.view_transform = 'Standard'
bpy.context.view_layer.update()

# ---- added for rendering (the .blend has no active camera and no usable light): camera, sun
cam_auto = bpy.data.cameras.new('AutoCamera')
cam_auto.lens = 50.0
cam_auto.sensor_width = 36.0
cam_auto.clip_end = 1000.0
ob_auto_camera = bpy.data.objects.new('AutoCamera', cam_auto)
scene.collection.objects.link(ob_auto_camera)
ob_auto_camera.location = (1.79406, 0.608837, 1.9613)
ob_auto_camera.rotation_euler = (1.09748, -7.21219e-08, 0.694738)
scene.camera = ob_auto_camera
light_auto_sun = bpy.data.lights.new('AutoSun', 'SUN')
light_auto_sun.energy = 3.0
light_auto_sun.angle = 0.0523599
ob_auto_sun = bpy.data.objects.new('AutoSun', light_auto_sun)
scene.collection.objects.link(ob_auto_sun)
ob_auto_sun.rotation_euler = (0.872665, 0.174533, 0.523599)
bpy.context.view_layer.update()
